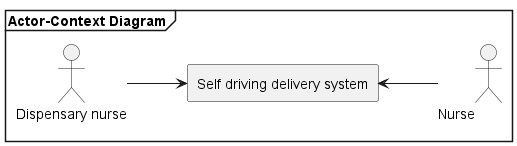

The diagram above was rendered by PlantUML. Its source (embedded in the PNG):
@startuml Actor-Context-Diagram
mainframe **Actor-Context Diagram\t**
skinparam MinClassWidth 100

left to right direction
actor "Nurse" as n
actor "Dispensary nurse" as dn


rectangle "Self driving delivery system" as car

dn --> car
car <-- n
@enduml